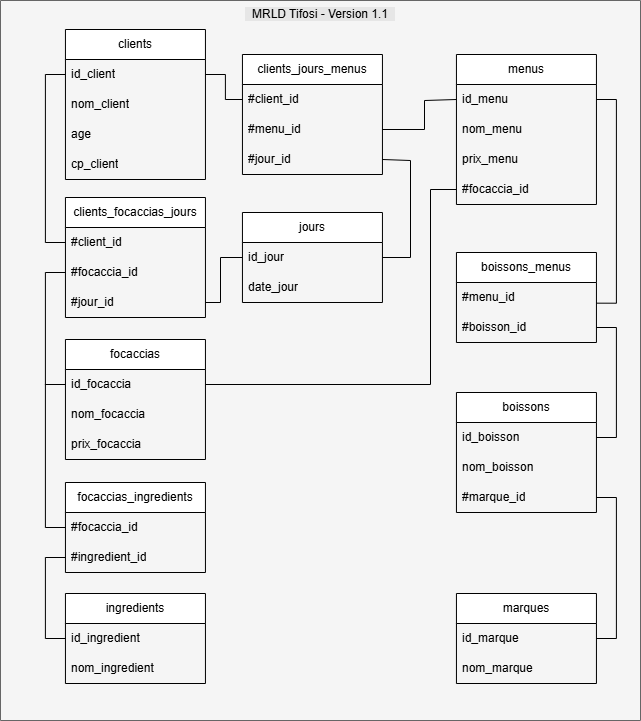

The diagram above was exported from draw.io. Its source (the exported page's mxGraphModel, read from the mxfile embedded in the PNG):
<mxGraphModel dx="802" dy="-513" grid="1" gridSize="10" guides="1" tooltips="1" connect="1" arrows="1" fold="1" page="1" pageScale="1" pageWidth="1100" pageHeight="850" background="#ffffff" math="0" shadow="0">
  <root>
    <mxCell id="0" />
    <mxCell id="1" parent="0" />
    <mxCell id="11" value="&lt;span style=&quot;color: rgb(0, 0, 0); font-weight: 400; text-wrap-mode: nowrap;&quot;&gt;&amp;nbsp; MRLD Tifosi - Version 1.1&amp;nbsp;&amp;nbsp;&lt;/span&gt;" style="swimlane;whiteSpace=wrap;html=1;startSize=720;verticalAlign=top;labelBackgroundColor=#E6E6E6;fillColor=#f5f5f5;fontColor=#333333;strokeColor=#666666;" parent="1" vertex="1">
      <mxGeometry x="40" y="1730" width="640" height="720" as="geometry">
        <mxRectangle x="40" y="1730" width="180" height="30" as="alternateBounds" />
      </mxGeometry>
    </mxCell>
    <mxCell id="0bSMdewJBdfgVJqcAWrH-69" value="clients" style="swimlane;fontStyle=0;childLayout=stackLayout;horizontal=1;startSize=30;horizontalStack=0;resizeParent=1;resizeParentMax=0;resizeLast=0;collapsible=1;marginBottom=0;whiteSpace=wrap;html=1;" parent="11" vertex="1">
      <mxGeometry x="64.94000000000005" y="29" width="140" height="150" as="geometry" />
    </mxCell>
    <mxCell id="0bSMdewJBdfgVJqcAWrH-70" value="id_client" style="text;strokeColor=none;fillColor=none;align=left;verticalAlign=middle;spacingLeft=4;spacingRight=4;overflow=hidden;points=[[0,0.5],[1,0.5]];portConstraint=eastwest;rotatable=0;whiteSpace=wrap;html=1;" parent="0bSMdewJBdfgVJqcAWrH-69" vertex="1">
      <mxGeometry y="30" width="140" height="30" as="geometry" />
    </mxCell>
    <mxCell id="0bSMdewJBdfgVJqcAWrH-71" value="nom_client" style="text;strokeColor=none;fillColor=none;align=left;verticalAlign=middle;spacingLeft=4;spacingRight=4;overflow=hidden;points=[[0,0.5],[1,0.5]];portConstraint=eastwest;rotatable=0;whiteSpace=wrap;html=1;" parent="0bSMdewJBdfgVJqcAWrH-69" vertex="1">
      <mxGeometry y="60" width="140" height="30" as="geometry" />
    </mxCell>
    <mxCell id="0bSMdewJBdfgVJqcAWrH-72" value="age" style="text;strokeColor=none;fillColor=none;align=left;verticalAlign=middle;spacingLeft=4;spacingRight=4;overflow=hidden;points=[[0,0.5],[1,0.5]];portConstraint=eastwest;rotatable=0;whiteSpace=wrap;html=1;" parent="0bSMdewJBdfgVJqcAWrH-69" vertex="1">
      <mxGeometry y="90" width="140" height="30" as="geometry" />
    </mxCell>
    <mxCell id="19" value="cp_client" style="text;strokeColor=none;fillColor=none;align=left;verticalAlign=middle;spacingLeft=4;spacingRight=4;overflow=hidden;points=[[0,0.5],[1,0.5]];portConstraint=eastwest;rotatable=0;whiteSpace=wrap;html=1;" vertex="1" parent="0bSMdewJBdfgVJqcAWrH-69">
      <mxGeometry y="120" width="140" height="30" as="geometry" />
    </mxCell>
    <mxCell id="0bSMdewJBdfgVJqcAWrH-73" value="focaccias" style="swimlane;fontStyle=0;childLayout=stackLayout;horizontal=1;startSize=30;horizontalStack=0;resizeParent=1;resizeParentMax=0;resizeLast=0;collapsible=1;marginBottom=0;whiteSpace=wrap;html=1;" parent="11" vertex="1">
      <mxGeometry x="64.94000000000005" y="339" width="140" height="120" as="geometry" />
    </mxCell>
    <mxCell id="0bSMdewJBdfgVJqcAWrH-74" value="id_focaccia" style="text;strokeColor=none;fillColor=none;align=left;verticalAlign=middle;spacingLeft=4;spacingRight=4;overflow=hidden;points=[[0,0.5],[1,0.5]];portConstraint=eastwest;rotatable=0;whiteSpace=wrap;html=1;" parent="0bSMdewJBdfgVJqcAWrH-73" vertex="1">
      <mxGeometry y="30" width="140" height="30" as="geometry" />
    </mxCell>
    <mxCell id="0bSMdewJBdfgVJqcAWrH-75" value="nom_focaccia" style="text;strokeColor=none;fillColor=none;align=left;verticalAlign=middle;spacingLeft=4;spacingRight=4;overflow=hidden;points=[[0,0.5],[1,0.5]];portConstraint=eastwest;rotatable=0;whiteSpace=wrap;html=1;" parent="0bSMdewJBdfgVJqcAWrH-73" vertex="1">
      <mxGeometry y="60" width="140" height="30" as="geometry" />
    </mxCell>
    <mxCell id="0bSMdewJBdfgVJqcAWrH-76" value="prix_focaccia" style="text;strokeColor=none;fillColor=none;align=left;verticalAlign=middle;spacingLeft=4;spacingRight=4;overflow=hidden;points=[[0,0.5],[1,0.5]];portConstraint=eastwest;rotatable=0;whiteSpace=wrap;html=1;" parent="0bSMdewJBdfgVJqcAWrH-73" vertex="1">
      <mxGeometry y="90" width="140" height="30" as="geometry" />
    </mxCell>
    <mxCell id="0bSMdewJBdfgVJqcAWrH-77" value="ingredients" style="swimlane;fontStyle=0;childLayout=stackLayout;horizontal=1;startSize=30;horizontalStack=0;resizeParent=1;resizeParentMax=0;resizeLast=0;collapsible=1;marginBottom=0;whiteSpace=wrap;html=1;" parent="11" vertex="1">
      <mxGeometry x="64.94000000000005" y="593" width="140" height="90" as="geometry" />
    </mxCell>
    <mxCell id="0bSMdewJBdfgVJqcAWrH-78" value="id_ingredient" style="text;strokeColor=none;fillColor=none;align=left;verticalAlign=middle;spacingLeft=4;spacingRight=4;overflow=hidden;points=[[0,0.5],[1,0.5]];portConstraint=eastwest;rotatable=0;whiteSpace=wrap;html=1;" parent="0bSMdewJBdfgVJqcAWrH-77" vertex="1">
      <mxGeometry y="30" width="140" height="30" as="geometry" />
    </mxCell>
    <mxCell id="0bSMdewJBdfgVJqcAWrH-79" value="nom_ingredient" style="text;strokeColor=none;fillColor=none;align=left;verticalAlign=middle;spacingLeft=4;spacingRight=4;overflow=hidden;points=[[0,0.5],[1,0.5]];portConstraint=eastwest;rotatable=0;whiteSpace=wrap;html=1;" parent="0bSMdewJBdfgVJqcAWrH-77" vertex="1">
      <mxGeometry y="60" width="140" height="30" as="geometry" />
    </mxCell>
    <mxCell id="0bSMdewJBdfgVJqcAWrH-80" value="menus" style="swimlane;fontStyle=0;childLayout=stackLayout;horizontal=1;startSize=30;horizontalStack=0;resizeParent=1;resizeParentMax=0;resizeLast=0;collapsible=1;marginBottom=0;whiteSpace=wrap;html=1;" parent="11" vertex="1">
      <mxGeometry x="455.94000000000005" y="54" width="140" height="150" as="geometry" />
    </mxCell>
    <mxCell id="0bSMdewJBdfgVJqcAWrH-81" value="id_menu" style="text;strokeColor=none;fillColor=none;align=left;verticalAlign=middle;spacingLeft=4;spacingRight=4;overflow=hidden;points=[[0,0.5],[1,0.5]];portConstraint=eastwest;rotatable=0;whiteSpace=wrap;html=1;" parent="0bSMdewJBdfgVJqcAWrH-80" vertex="1">
      <mxGeometry y="30" width="140" height="30" as="geometry" />
    </mxCell>
    <mxCell id="0bSMdewJBdfgVJqcAWrH-82" value="nom_menu" style="text;strokeColor=none;fillColor=none;align=left;verticalAlign=middle;spacingLeft=4;spacingRight=4;overflow=hidden;points=[[0,0.5],[1,0.5]];portConstraint=eastwest;rotatable=0;whiteSpace=wrap;html=1;" parent="0bSMdewJBdfgVJqcAWrH-80" vertex="1">
      <mxGeometry y="60" width="140" height="30" as="geometry" />
    </mxCell>
    <mxCell id="0bSMdewJBdfgVJqcAWrH-83" value="prix_menu" style="text;strokeColor=none;fillColor=none;align=left;verticalAlign=middle;spacingLeft=4;spacingRight=4;overflow=hidden;points=[[0,0.5],[1,0.5]];portConstraint=eastwest;rotatable=0;whiteSpace=wrap;html=1;" parent="0bSMdewJBdfgVJqcAWrH-80" vertex="1">
      <mxGeometry y="90" width="140" height="30" as="geometry" />
    </mxCell>
    <mxCell id="0bSMdewJBdfgVJqcAWrH-92" value="#focaccia_id" style="text;strokeColor=none;fillColor=none;align=left;verticalAlign=middle;spacingLeft=4;spacingRight=4;overflow=hidden;points=[[0,0.5],[1,0.5]];portConstraint=eastwest;rotatable=0;whiteSpace=wrap;html=1;" parent="0bSMdewJBdfgVJqcAWrH-80" vertex="1">
      <mxGeometry y="120" width="140" height="30" as="geometry" />
    </mxCell>
    <mxCell id="0bSMdewJBdfgVJqcAWrH-84" value="boissons" style="swimlane;fontStyle=0;childLayout=stackLayout;horizontal=1;startSize=30;horizontalStack=0;resizeParent=1;resizeParentMax=0;resizeLast=0;collapsible=1;marginBottom=0;whiteSpace=wrap;html=1;" parent="11" vertex="1">
      <mxGeometry x="455.94000000000005" y="392" width="140" height="120" as="geometry" />
    </mxCell>
    <mxCell id="0bSMdewJBdfgVJqcAWrH-85" value="id_boisson" style="text;strokeColor=none;fillColor=none;align=left;verticalAlign=middle;spacingLeft=4;spacingRight=4;overflow=hidden;points=[[0,0.5],[1,0.5]];portConstraint=eastwest;rotatable=0;whiteSpace=wrap;html=1;" parent="0bSMdewJBdfgVJqcAWrH-84" vertex="1">
      <mxGeometry y="30" width="140" height="30" as="geometry" />
    </mxCell>
    <mxCell id="0bSMdewJBdfgVJqcAWrH-86" value="nom_boisson" style="text;strokeColor=none;fillColor=none;align=left;verticalAlign=middle;spacingLeft=4;spacingRight=4;overflow=hidden;points=[[0,0.5],[1,0.5]];portConstraint=eastwest;rotatable=0;whiteSpace=wrap;html=1;" parent="0bSMdewJBdfgVJqcAWrH-84" vertex="1">
      <mxGeometry y="60" width="140" height="30" as="geometry" />
    </mxCell>
    <mxCell id="0bSMdewJBdfgVJqcAWrH-90" value="#marque_id" style="text;strokeColor=none;fillColor=none;align=left;verticalAlign=middle;spacingLeft=4;spacingRight=4;overflow=hidden;points=[[0,0.5],[1,0.5]];portConstraint=eastwest;rotatable=0;whiteSpace=wrap;html=1;" parent="0bSMdewJBdfgVJqcAWrH-84" vertex="1">
      <mxGeometry y="90" width="140" height="30" as="geometry" />
    </mxCell>
    <mxCell id="0bSMdewJBdfgVJqcAWrH-87" value="marques" style="swimlane;fontStyle=0;childLayout=stackLayout;horizontal=1;startSize=30;horizontalStack=0;resizeParent=1;resizeParentMax=0;resizeLast=0;collapsible=1;marginBottom=0;whiteSpace=wrap;html=1;" parent="11" vertex="1">
      <mxGeometry x="455.94000000000005" y="593" width="140" height="90" as="geometry" />
    </mxCell>
    <mxCell id="0bSMdewJBdfgVJqcAWrH-88" value="id_marque" style="text;strokeColor=none;fillColor=none;align=left;verticalAlign=middle;spacingLeft=4;spacingRight=4;overflow=hidden;points=[[0,0.5],[1,0.5]];portConstraint=eastwest;rotatable=0;whiteSpace=wrap;html=1;" parent="0bSMdewJBdfgVJqcAWrH-87" vertex="1">
      <mxGeometry y="30" width="140" height="30" as="geometry" />
    </mxCell>
    <mxCell id="0bSMdewJBdfgVJqcAWrH-89" value="nom_marque" style="text;strokeColor=none;fillColor=none;align=left;verticalAlign=middle;spacingLeft=4;spacingRight=4;overflow=hidden;points=[[0,0.5],[1,0.5]];portConstraint=eastwest;rotatable=0;whiteSpace=wrap;html=1;" parent="0bSMdewJBdfgVJqcAWrH-87" vertex="1">
      <mxGeometry y="60" width="140" height="30" as="geometry" />
    </mxCell>
    <mxCell id="0bSMdewJBdfgVJqcAWrH-91" style="edgeStyle=orthogonalEdgeStyle;rounded=0;orthogonalLoop=1;jettySize=auto;html=1;entryX=1;entryY=0.5;entryDx=0;entryDy=0;endArrow=none;startFill=0;" parent="11" source="0bSMdewJBdfgVJqcAWrH-88" target="0bSMdewJBdfgVJqcAWrH-90" edge="1">
      <mxGeometry relative="1" as="geometry">
        <Array as="points">
          <mxPoint x="615.94" y="638" />
          <mxPoint x="615.94" y="497" />
        </Array>
      </mxGeometry>
    </mxCell>
    <mxCell id="0bSMdewJBdfgVJqcAWrH-94" value="focaccias_ingredients" style="swimlane;fontStyle=0;childLayout=stackLayout;horizontal=1;startSize=30;horizontalStack=0;resizeParent=1;resizeParentMax=0;resizeLast=0;collapsible=1;marginBottom=0;whiteSpace=wrap;html=1;" parent="11" vertex="1">
      <mxGeometry x="64.94000000000005" y="482" width="140" height="90" as="geometry" />
    </mxCell>
    <mxCell id="0bSMdewJBdfgVJqcAWrH-95" value="#focaccia_id" style="text;strokeColor=none;fillColor=none;align=left;verticalAlign=middle;spacingLeft=4;spacingRight=4;overflow=hidden;points=[[0,0.5],[1,0.5]];portConstraint=eastwest;rotatable=0;whiteSpace=wrap;html=1;" parent="0bSMdewJBdfgVJqcAWrH-94" vertex="1">
      <mxGeometry y="30" width="140" height="30" as="geometry" />
    </mxCell>
    <mxCell id="0bSMdewJBdfgVJqcAWrH-96" value="#ingredient_id" style="text;strokeColor=none;fillColor=none;align=left;verticalAlign=middle;spacingLeft=4;spacingRight=4;overflow=hidden;points=[[0,0.5],[1,0.5]];portConstraint=eastwest;rotatable=0;whiteSpace=wrap;html=1;" parent="0bSMdewJBdfgVJqcAWrH-94" vertex="1">
      <mxGeometry y="60" width="140" height="30" as="geometry" />
    </mxCell>
    <mxCell id="0bSMdewJBdfgVJqcAWrH-99" style="edgeStyle=orthogonalEdgeStyle;rounded=0;orthogonalLoop=1;jettySize=auto;html=1;entryX=0;entryY=0.5;entryDx=0;entryDy=0;endArrow=none;startFill=0;" parent="11" source="0bSMdewJBdfgVJqcAWrH-74" target="0bSMdewJBdfgVJqcAWrH-95" edge="1">
      <mxGeometry relative="1" as="geometry" />
    </mxCell>
    <mxCell id="0bSMdewJBdfgVJqcAWrH-100" style="edgeStyle=orthogonalEdgeStyle;rounded=0;orthogonalLoop=1;jettySize=auto;html=1;entryX=0;entryY=0.5;entryDx=0;entryDy=0;endArrow=none;startFill=0;" parent="11" source="0bSMdewJBdfgVJqcAWrH-96" target="0bSMdewJBdfgVJqcAWrH-78" edge="1">
      <mxGeometry relative="1" as="geometry" />
    </mxCell>
    <mxCell id="0bSMdewJBdfgVJqcAWrH-101" value="clients_focaccias_jours" style="swimlane;fontStyle=0;childLayout=stackLayout;horizontal=1;startSize=30;horizontalStack=0;resizeParent=1;resizeParentMax=0;resizeLast=0;collapsible=1;marginBottom=0;whiteSpace=wrap;html=1;" parent="11" vertex="1">
      <mxGeometry x="64.94000000000005" y="197" width="140" height="120" as="geometry" />
    </mxCell>
    <mxCell id="0bSMdewJBdfgVJqcAWrH-102" value="#client_id" style="text;strokeColor=none;fillColor=none;align=left;verticalAlign=middle;spacingLeft=4;spacingRight=4;overflow=hidden;points=[[0,0.5],[1,0.5]];portConstraint=eastwest;rotatable=0;whiteSpace=wrap;html=1;" parent="0bSMdewJBdfgVJqcAWrH-101" vertex="1">
      <mxGeometry y="30" width="140" height="30" as="geometry" />
    </mxCell>
    <mxCell id="0bSMdewJBdfgVJqcAWrH-103" value="#focaccia_id" style="text;strokeColor=none;fillColor=none;align=left;verticalAlign=middle;spacingLeft=4;spacingRight=4;overflow=hidden;points=[[0,0.5],[1,0.5]];portConstraint=eastwest;rotatable=0;whiteSpace=wrap;html=1;" parent="0bSMdewJBdfgVJqcAWrH-101" vertex="1">
      <mxGeometry y="60" width="140" height="30" as="geometry" />
    </mxCell>
    <mxCell id="0bSMdewJBdfgVJqcAWrH-112" value="#jour_id" style="text;strokeColor=none;fillColor=none;align=left;verticalAlign=middle;spacingLeft=4;spacingRight=4;overflow=hidden;points=[[0,0.5],[1,0.5]];portConstraint=eastwest;rotatable=0;whiteSpace=wrap;html=1;" parent="0bSMdewJBdfgVJqcAWrH-101" vertex="1">
      <mxGeometry y="90" width="140" height="30" as="geometry" />
    </mxCell>
    <mxCell id="0bSMdewJBdfgVJqcAWrH-104" style="edgeStyle=orthogonalEdgeStyle;rounded=0;orthogonalLoop=1;jettySize=auto;html=1;entryX=0;entryY=0.5;entryDx=0;entryDy=0;endArrow=none;startFill=0;" parent="11" source="0bSMdewJBdfgVJqcAWrH-103" target="0bSMdewJBdfgVJqcAWrH-74" edge="1">
      <mxGeometry relative="1" as="geometry" />
    </mxCell>
    <mxCell id="0bSMdewJBdfgVJqcAWrH-105" style="edgeStyle=orthogonalEdgeStyle;rounded=0;orthogonalLoop=1;jettySize=auto;html=1;entryX=0;entryY=0.5;entryDx=0;entryDy=0;endArrow=none;startFill=0;" parent="11" source="0bSMdewJBdfgVJqcAWrH-102" target="0bSMdewJBdfgVJqcAWrH-70" edge="1">
      <mxGeometry relative="1" as="geometry" />
    </mxCell>
    <mxCell id="0bSMdewJBdfgVJqcAWrH-106" value="clients_jours_menus" style="swimlane;fontStyle=0;childLayout=stackLayout;horizontal=1;startSize=30;horizontalStack=0;resizeParent=1;resizeParentMax=0;resizeLast=0;collapsible=1;marginBottom=0;whiteSpace=wrap;html=1;" parent="11" vertex="1">
      <mxGeometry x="241.94000000000008" y="54" width="140" height="120" as="geometry" />
    </mxCell>
    <mxCell id="0bSMdewJBdfgVJqcAWrH-107" value="#client_id" style="text;strokeColor=none;fillColor=none;align=left;verticalAlign=middle;spacingLeft=4;spacingRight=4;overflow=hidden;points=[[0,0.5],[1,0.5]];portConstraint=eastwest;rotatable=0;whiteSpace=wrap;html=1;" parent="0bSMdewJBdfgVJqcAWrH-106" vertex="1">
      <mxGeometry y="30" width="140" height="30" as="geometry" />
    </mxCell>
    <mxCell id="0bSMdewJBdfgVJqcAWrH-108" value="#menu_id" style="text;strokeColor=none;fillColor=none;align=left;verticalAlign=middle;spacingLeft=4;spacingRight=4;overflow=hidden;points=[[0,0.5],[1,0.5]];portConstraint=eastwest;rotatable=0;whiteSpace=wrap;html=1;" parent="0bSMdewJBdfgVJqcAWrH-106" vertex="1">
      <mxGeometry y="60" width="140" height="30" as="geometry" />
    </mxCell>
    <mxCell id="0bSMdewJBdfgVJqcAWrH-109" value="#jour_id" style="text;strokeColor=none;fillColor=none;align=left;verticalAlign=middle;spacingLeft=4;spacingRight=4;overflow=hidden;points=[[0,0.5],[1,0.5]];portConstraint=eastwest;rotatable=0;whiteSpace=wrap;html=1;" parent="0bSMdewJBdfgVJqcAWrH-106" vertex="1">
      <mxGeometry y="90" width="140" height="30" as="geometry" />
    </mxCell>
    <mxCell id="0bSMdewJBdfgVJqcAWrH-110" style="edgeStyle=orthogonalEdgeStyle;rounded=0;orthogonalLoop=1;jettySize=auto;html=1;endArrow=none;startFill=0;" parent="11" source="0bSMdewJBdfgVJqcAWrH-70" target="0bSMdewJBdfgVJqcAWrH-107" edge="1">
      <mxGeometry relative="1" as="geometry" />
    </mxCell>
    <mxCell id="0bSMdewJBdfgVJqcAWrH-111" style="edgeStyle=orthogonalEdgeStyle;rounded=0;orthogonalLoop=1;jettySize=auto;html=1;endArrow=none;startFill=0;entryX=0;entryY=0.5;entryDx=0;entryDy=0;" parent="11" source="0bSMdewJBdfgVJqcAWrH-108" target="0bSMdewJBdfgVJqcAWrH-81" edge="1">
      <mxGeometry relative="1" as="geometry">
        <mxPoint x="262.94000000000005" y="245" as="targetPoint" />
        <Array as="points">
          <mxPoint x="424" y="129" />
          <mxPoint x="424" y="100" />
        </Array>
        <mxPoint x="402.94000000000005" y="129" as="sourcePoint" />
      </mxGeometry>
    </mxCell>
    <mxCell id="0bSMdewJBdfgVJqcAWrH-113" value="boissons_menus" style="swimlane;fontStyle=0;childLayout=stackLayout;horizontal=1;startSize=30;horizontalStack=0;resizeParent=1;resizeParentMax=0;resizeLast=0;collapsible=1;marginBottom=0;whiteSpace=wrap;html=1;" parent="11" vertex="1">
      <mxGeometry x="455.94000000000005" y="252" width="140" height="90" as="geometry" />
    </mxCell>
    <mxCell id="0bSMdewJBdfgVJqcAWrH-114" value="#menu_id" style="text;strokeColor=none;fillColor=none;align=left;verticalAlign=middle;spacingLeft=4;spacingRight=4;overflow=hidden;points=[[0,0.5],[1,0.5]];portConstraint=eastwest;rotatable=0;whiteSpace=wrap;html=1;" parent="0bSMdewJBdfgVJqcAWrH-113" vertex="1">
      <mxGeometry y="30" width="140" height="30" as="geometry" />
    </mxCell>
    <mxCell id="0bSMdewJBdfgVJqcAWrH-115" value="#boisson_id" style="text;strokeColor=none;fillColor=none;align=left;verticalAlign=middle;spacingLeft=4;spacingRight=4;overflow=hidden;points=[[0,0.5],[1,0.5]];portConstraint=eastwest;rotatable=0;whiteSpace=wrap;html=1;" parent="0bSMdewJBdfgVJqcAWrH-113" vertex="1">
      <mxGeometry y="60" width="140" height="30" as="geometry" />
    </mxCell>
    <mxCell id="4" style="edgeStyle=orthogonalEdgeStyle;rounded=0;orthogonalLoop=1;jettySize=auto;html=1;endArrow=none;startFill=0;exitX=1;exitY=0.5;exitDx=0;exitDy=0;" parent="11" source="0bSMdewJBdfgVJqcAWrH-74" target="0bSMdewJBdfgVJqcAWrH-92" edge="1">
      <mxGeometry relative="1" as="geometry">
        <mxPoint x="277.94000000000005" y="361.97000000000025" as="targetPoint" />
        <Array as="points">
          <mxPoint x="430" y="384" />
          <mxPoint x="430" y="189" />
        </Array>
        <mxPoint x="224.94000000000008" y="391.97000000000025" as="sourcePoint" />
      </mxGeometry>
    </mxCell>
    <mxCell id="6" style="edgeStyle=orthogonalEdgeStyle;rounded=0;orthogonalLoop=1;jettySize=auto;html=1;endArrow=none;startFill=0;entryX=1;entryY=0.5;entryDx=0;entryDy=0;exitX=1;exitY=0.5;exitDx=0;exitDy=0;" parent="11" source="0bSMdewJBdfgVJqcAWrH-85" target="0bSMdewJBdfgVJqcAWrH-115" edge="1">
      <mxGeometry relative="1" as="geometry">
        <mxPoint x="605.94" y="360" as="targetPoint" />
        <Array as="points">
          <mxPoint x="615.94" y="437" />
          <mxPoint x="615.94" y="327" />
        </Array>
        <mxPoint x="465.94000000000005" y="375" as="sourcePoint" />
      </mxGeometry>
    </mxCell>
    <mxCell id="7" style="edgeStyle=orthogonalEdgeStyle;rounded=0;orthogonalLoop=1;jettySize=auto;html=1;endArrow=none;startFill=0;entryX=1;entryY=0.5;entryDx=0;entryDy=0;exitX=1.002;exitY=0.689;exitDx=0;exitDy=0;exitPerimeter=0;" parent="11" source="0bSMdewJBdfgVJqcAWrH-114" target="0bSMdewJBdfgVJqcAWrH-81" edge="1">
      <mxGeometry relative="1" as="geometry">
        <mxPoint x="595.94" y="180" as="targetPoint" />
        <Array as="points">
          <mxPoint x="615.94" y="303" />
          <mxPoint x="615.94" y="99" />
        </Array>
        <mxPoint x="595.94" y="290" as="sourcePoint" />
      </mxGeometry>
    </mxCell>
    <mxCell id="12" value="jours" style="swimlane;fontStyle=0;childLayout=stackLayout;horizontal=1;startSize=30;horizontalStack=0;resizeParent=1;resizeParentMax=0;resizeLast=0;collapsible=1;marginBottom=0;whiteSpace=wrap;html=1;" parent="11" vertex="1">
      <mxGeometry x="241.94000000000005" y="212" width="140" height="90" as="geometry" />
    </mxCell>
    <mxCell id="13" value="id_jour" style="text;strokeColor=none;fillColor=none;align=left;verticalAlign=middle;spacingLeft=4;spacingRight=4;overflow=hidden;points=[[0,0.5],[1,0.5]];portConstraint=eastwest;rotatable=0;whiteSpace=wrap;html=1;" parent="12" vertex="1">
      <mxGeometry y="30" width="140" height="30" as="geometry" />
    </mxCell>
    <mxCell id="14" value="date_jour" style="text;strokeColor=none;fillColor=none;align=left;verticalAlign=middle;spacingLeft=4;spacingRight=4;overflow=hidden;points=[[0,0.5],[1,0.5]];portConstraint=eastwest;rotatable=0;whiteSpace=wrap;html=1;" parent="12" vertex="1">
      <mxGeometry y="60" width="140" height="30" as="geometry" />
    </mxCell>
    <mxCell id="15" style="edgeStyle=orthogonalEdgeStyle;rounded=0;orthogonalLoop=1;jettySize=auto;html=1;endArrow=none;startFill=0;exitX=0;exitY=0.5;exitDx=0;exitDy=0;entryX=1;entryY=0.5;entryDx=0;entryDy=0;" parent="11" source="13" target="0bSMdewJBdfgVJqcAWrH-112" edge="1">
      <mxGeometry relative="1" as="geometry">
        <mxPoint x="320.06" y="430" as="targetPoint" />
        <Array as="points">
          <mxPoint x="220" y="257" />
          <mxPoint x="220" y="302" />
        </Array>
        <mxPoint x="320.06" y="540" as="sourcePoint" />
      </mxGeometry>
    </mxCell>
    <mxCell id="18" style="edgeStyle=orthogonalEdgeStyle;rounded=0;orthogonalLoop=1;jettySize=auto;html=1;endArrow=none;startFill=0;exitX=1;exitY=0.5;exitDx=0;exitDy=0;entryX=1;entryY=0.5;entryDx=0;entryDy=0;" parent="11" source="13" target="0bSMdewJBdfgVJqcAWrH-109" edge="1">
      <mxGeometry relative="1" as="geometry">
        <mxPoint x="244" y="2025" as="targetPoint" />
        <Array as="points">
          <mxPoint x="410" y="257" />
          <mxPoint x="410" y="160" />
        </Array>
        <mxPoint x="282" y="1987" as="sourcePoint" />
      </mxGeometry>
    </mxCell>
  </root>
</mxGraphModel>